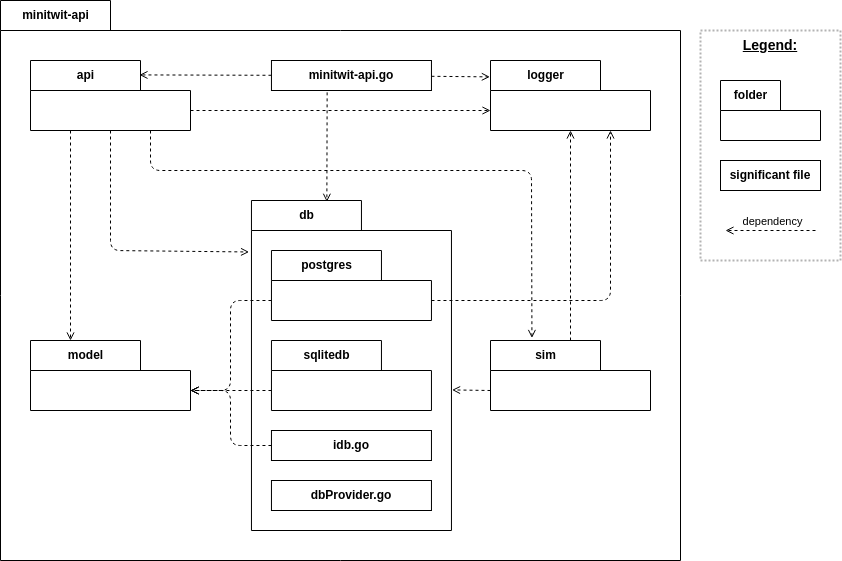

The diagram above was exported from draw.io. Its source (the exported page's mxGraphModel, read from the mxfile embedded in the PNG):
<mxGraphModel dx="1173" dy="1865" grid="1" gridSize="10" guides="1" tooltips="1" connect="1" arrows="1" fold="1" page="1" pageScale="1" pageWidth="850" pageHeight="1100" math="0" shadow="0">
  <root>
    <mxCell id="0" />
    <mxCell id="1" parent="0" />
    <mxCell id="2" value="minitwit-api" style="shape=folder;fontStyle=1;tabWidth=110;tabHeight=30;tabPosition=left;html=1;boundedLbl=1;labelInHeader=1;container=1;collapsible=0;" vertex="1" parent="1">
      <mxGeometry x="70" y="-930" width="680" height="560" as="geometry" />
    </mxCell>
    <mxCell id="3" value="" style="html=1;strokeColor=none;resizeWidth=1;resizeHeight=1;fillColor=none;part=1;connectable=0;allowArrows=0;deletable=0;" vertex="1" parent="2">
      <mxGeometry width="680" height="279.99999999999994" relative="1" as="geometry">
        <mxPoint y="30" as="offset" />
      </mxGeometry>
    </mxCell>
    <mxCell id="4" value="db" style="shape=folder;fontStyle=1;tabWidth=110;tabHeight=30;tabPosition=left;html=1;boundedLbl=1;labelInHeader=1;container=1;collapsible=0;" vertex="1" parent="1">
      <mxGeometry x="320.96000000000004" y="-730" width="200" height="330" as="geometry" />
    </mxCell>
    <mxCell id="5" value="" style="html=1;strokeColor=none;resizeWidth=1;resizeHeight=1;fillColor=none;part=1;connectable=0;allowArrows=0;deletable=0;" vertex="1" parent="4">
      <mxGeometry width="200" height="280.5" relative="1" as="geometry">
        <mxPoint y="30" as="offset" />
      </mxGeometry>
    </mxCell>
    <mxCell id="6" value="postgres" style="shape=folder;fontStyle=1;tabWidth=110;tabHeight=30;tabPosition=left;html=1;boundedLbl=1;labelInHeader=1;container=1;collapsible=0;" vertex="1" parent="1">
      <mxGeometry x="340.96000000000004" y="-680" width="160" height="70" as="geometry" />
    </mxCell>
    <mxCell id="7" value="" style="html=1;strokeColor=none;resizeWidth=1;resizeHeight=1;fillColor=none;part=1;connectable=0;allowArrows=0;deletable=0;" vertex="1" parent="6">
      <mxGeometry width="160" height="35" relative="1" as="geometry">
        <mxPoint y="30" as="offset" />
      </mxGeometry>
    </mxCell>
    <mxCell id="8" value="sqlitedb" style="shape=folder;fontStyle=1;tabWidth=110;tabHeight=30;tabPosition=left;html=1;boundedLbl=1;labelInHeader=1;container=1;collapsible=0;" vertex="1" parent="1">
      <mxGeometry x="340.96000000000004" y="-590" width="160" height="70" as="geometry" />
    </mxCell>
    <mxCell id="9" value="" style="html=1;strokeColor=none;resizeWidth=1;resizeHeight=1;fillColor=none;part=1;connectable=0;allowArrows=0;deletable=0;" vertex="1" parent="8">
      <mxGeometry width="160" height="35" relative="1" as="geometry">
        <mxPoint y="30" as="offset" />
      </mxGeometry>
    </mxCell>
    <mxCell id="10" value="" style="endArrow=open;html=1;dashed=1;endFill=0;entryX=0.75;entryY=1;entryDx=0;entryDy=0;entryPerimeter=0;exitX=0;exitY=0;exitDx=160;exitDy=50;exitPerimeter=0;" edge="1" parent="1" source="6" target="11">
      <mxGeometry width="50" height="50" relative="1" as="geometry">
        <mxPoint x="480.96000000000004" y="-340" as="sourcePoint" />
        <mxPoint x="530.96" y="-390" as="targetPoint" />
        <Array as="points">
          <mxPoint x="680" y="-630" />
        </Array>
      </mxGeometry>
    </mxCell>
    <mxCell id="11" value="logger" style="shape=folder;fontStyle=1;tabWidth=110;tabHeight=30;tabPosition=left;html=1;boundedLbl=1;labelInHeader=1;container=1;collapsible=0;" vertex="1" parent="1">
      <mxGeometry x="560" y="-870" width="160" height="70" as="geometry" />
    </mxCell>
    <mxCell id="12" value="" style="html=1;strokeColor=none;resizeWidth=1;resizeHeight=1;fillColor=none;part=1;connectable=0;allowArrows=0;deletable=0;" vertex="1" parent="11">
      <mxGeometry width="160" height="35" relative="1" as="geometry">
        <mxPoint y="30" as="offset" />
      </mxGeometry>
    </mxCell>
    <mxCell id="13" value="model" style="shape=folder;fontStyle=1;tabWidth=110;tabHeight=30;tabPosition=left;html=1;boundedLbl=1;labelInHeader=1;container=1;collapsible=0;" vertex="1" parent="1">
      <mxGeometry x="100.00000000000006" y="-590" width="160" height="70" as="geometry" />
    </mxCell>
    <mxCell id="14" value="" style="html=1;strokeColor=none;resizeWidth=1;resizeHeight=1;fillColor=none;part=1;connectable=0;allowArrows=0;deletable=0;" vertex="1" parent="13">
      <mxGeometry width="160" height="35" relative="1" as="geometry">
        <mxPoint y="30" as="offset" />
      </mxGeometry>
    </mxCell>
    <mxCell id="15" value="" style="endArrow=open;html=1;dashed=1;endFill=0;entryX=0;entryY=0;entryDx=160;entryDy=50;entryPerimeter=0;exitX=0;exitY=0;exitDx=0;exitDy=50;exitPerimeter=0;" edge="1" parent="1" source="6" target="13">
      <mxGeometry width="50" height="50" relative="1" as="geometry">
        <mxPoint x="250" y="-640" as="sourcePoint" />
        <mxPoint x="394.1600000000001" y="-270" as="targetPoint" />
        <Array as="points">
          <mxPoint x="300" y="-630" />
          <mxPoint x="300" y="-540" />
        </Array>
      </mxGeometry>
    </mxCell>
    <mxCell id="16" value="api" style="shape=folder;fontStyle=1;tabWidth=110;tabHeight=30;tabPosition=left;html=1;boundedLbl=1;labelInHeader=1;container=1;collapsible=0;" vertex="1" parent="1">
      <mxGeometry x="100.00000000000006" y="-870" width="160" height="70" as="geometry" />
    </mxCell>
    <mxCell id="17" value="" style="html=1;strokeColor=none;resizeWidth=1;resizeHeight=1;fillColor=none;part=1;connectable=0;allowArrows=0;deletable=0;" vertex="1" parent="16">
      <mxGeometry width="160" height="35" relative="1" as="geometry">
        <mxPoint y="30" as="offset" />
      </mxGeometry>
    </mxCell>
    <mxCell id="18" value="" style="endArrow=open;html=1;dashed=1;endFill=0;entryX=0;entryY=0;entryDx=0;entryDy=50;entryPerimeter=0;exitX=0;exitY=0;exitDx=160;exitDy=50;exitPerimeter=0;" edge="1" parent="1" source="16" target="11">
      <mxGeometry width="50" height="50" relative="1" as="geometry">
        <mxPoint x="436.7781818181818" y="-1110" as="sourcePoint" />
        <mxPoint x="497.869090909091" y="-970" as="targetPoint" />
      </mxGeometry>
    </mxCell>
    <mxCell id="19" value="sim" style="shape=folder;fontStyle=1;tabWidth=110;tabHeight=30;tabPosition=left;html=1;boundedLbl=1;labelInHeader=1;container=1;collapsible=0;" vertex="1" parent="1">
      <mxGeometry x="560" y="-590" width="160" height="70" as="geometry" />
    </mxCell>
    <mxCell id="20" value="" style="html=1;strokeColor=none;resizeWidth=1;resizeHeight=1;fillColor=none;part=1;connectable=0;allowArrows=0;deletable=0;" vertex="1" parent="19">
      <mxGeometry width="160" height="35" relative="1" as="geometry">
        <mxPoint y="30" as="offset" />
      </mxGeometry>
    </mxCell>
    <mxCell id="21" value="" style="endArrow=open;html=1;dashed=1;endFill=0;entryX=-0.012;entryY=0.156;entryDx=0;entryDy=0;entryPerimeter=0;" edge="1" parent="1" source="16" target="4">
      <mxGeometry width="50" height="50" relative="1" as="geometry">
        <mxPoint x="203.91454545454553" y="-370" as="sourcePoint" />
        <mxPoint x="193.00545454545454" y="-530" as="targetPoint" />
        <Array as="points">
          <mxPoint x="180" y="-680" />
        </Array>
      </mxGeometry>
    </mxCell>
    <mxCell id="22" value="" style="endArrow=open;html=1;dashed=1;endFill=0;exitX=0.75;exitY=1;exitDx=0;exitDy=0;exitPerimeter=0;entryX=0.259;entryY=-0.036;entryDx=0;entryDy=0;entryPerimeter=0;" edge="1" parent="1" source="16" target="19">
      <mxGeometry width="50" height="50" relative="1" as="geometry">
        <mxPoint x="170" y="-800" as="sourcePoint" />
        <mxPoint x="203.00545454545454" y="-520" as="targetPoint" />
        <Array as="points">
          <mxPoint x="220" y="-760" />
          <mxPoint x="601" y="-760" />
        </Array>
      </mxGeometry>
    </mxCell>
    <mxCell id="23" value="" style="endArrow=open;html=1;dashed=1;endFill=0;exitX=0.25;exitY=1;exitDx=0;exitDy=0;exitPerimeter=0;entryX=0.25;entryY=0;entryDx=0;entryDy=0;entryPerimeter=0;" edge="1" parent="1" source="16" target="13">
      <mxGeometry width="50" height="50" relative="1" as="geometry">
        <mxPoint x="-311.03999999999996" y="-300" as="sourcePoint" />
        <mxPoint x="-122.03999999999996" y="-210" as="targetPoint" />
      </mxGeometry>
    </mxCell>
    <mxCell id="24" value="idb.go" style="rounded=0;whiteSpace=wrap;html=1;fontStyle=1" vertex="1" parent="1">
      <mxGeometry x="340.96000000000004" y="-500" width="160" height="30" as="geometry" />
    </mxCell>
    <mxCell id="25" value="dbProvider.go" style="rounded=0;whiteSpace=wrap;html=1;fontStyle=1" vertex="1" parent="1">
      <mxGeometry x="340.96000000000004" y="-450" width="160" height="30" as="geometry" />
    </mxCell>
    <mxCell id="26" value="" style="endArrow=open;html=1;dashed=1;endFill=0;exitX=0;exitY=0;exitDx=0;exitDy=50;exitPerimeter=0;entryX=0;entryY=0;entryDx=160;entryDy=50;entryPerimeter=0;" edge="1" parent="1" source="8" target="13">
      <mxGeometry width="50" height="50" relative="1" as="geometry">
        <mxPoint x="503.65230769230766" y="-600.0000000000002" as="sourcePoint" />
        <mxPoint x="898.2676923076929" y="-410" as="targetPoint" />
      </mxGeometry>
    </mxCell>
    <mxCell id="27" value="" style="endArrow=open;html=1;dashed=1;endFill=0;entryX=0;entryY=0;entryDx=160;entryDy=50;entryPerimeter=0;" edge="1" parent="1" source="24" target="13">
      <mxGeometry width="50" height="50" relative="1" as="geometry">
        <mxPoint x="510.96000000000004" y="-519.8148148148148" as="sourcePoint" />
        <mxPoint x="890.96" y="-400.18518518518476" as="targetPoint" />
        <Array as="points">
          <mxPoint x="300" y="-485" />
          <mxPoint x="300" y="-540" />
        </Array>
      </mxGeometry>
    </mxCell>
    <mxCell id="28" value="minitwit-api.go" style="rounded=0;whiteSpace=wrap;html=1;fontStyle=1" vertex="1" parent="1">
      <mxGeometry x="340.96000000000004" y="-870" width="160" height="30" as="geometry" />
    </mxCell>
    <mxCell id="29" value="" style="endArrow=open;html=1;dashed=1;endFill=0;exitX=0;exitY=0;exitDx=0;exitDy=50;exitPerimeter=0;entryX=1.003;entryY=0.574;entryDx=0;entryDy=0;entryPerimeter=0;" edge="1" parent="1" source="19" target="4">
      <mxGeometry width="50" height="50" relative="1" as="geometry">
        <mxPoint x="1110" y="-580" as="sourcePoint" />
        <mxPoint x="447.4600000000005" y="-220" as="targetPoint" />
      </mxGeometry>
    </mxCell>
    <mxCell id="30" value="" style="endArrow=open;html=1;dashed=1;endFill=0;" edge="1" parent="1" source="19" target="11">
      <mxGeometry width="50" height="50" relative="1" as="geometry">
        <mxPoint x="1189.46" y="-328.32000000000005" as="sourcePoint" />
        <mxPoint x="980.96" y="-428.32000000000005" as="targetPoint" />
      </mxGeometry>
    </mxCell>
    <mxCell id="31" value="" style="endArrow=open;html=1;dashed=1;endFill=0;entryX=0.681;entryY=0.206;entryDx=0;entryDy=0;entryPerimeter=0;" edge="1" parent="1" source="28" target="16">
      <mxGeometry width="50" height="50" relative="1" as="geometry">
        <mxPoint x="239.46000000000004" y="-900" as="sourcePoint" />
        <mxPoint x="407.46000000000004" y="-820" as="targetPoint" />
      </mxGeometry>
    </mxCell>
    <mxCell id="32" value="" style="endArrow=open;html=1;dashed=1;endFill=0;entryX=0.377;entryY=0.004;entryDx=0;entryDy=0;entryPerimeter=0;exitX=0.348;exitY=1.062;exitDx=0;exitDy=0;exitPerimeter=0;" edge="1" parent="1" source="28" target="4">
      <mxGeometry width="50" height="50" relative="1" as="geometry">
        <mxPoint x="219.63647058823517" y="-180" as="sourcePoint" />
        <mxPoint x="209.0482352941176" y="-300" as="targetPoint" />
      </mxGeometry>
    </mxCell>
    <mxCell id="33" value="" style="endArrow=open;html=1;dashed=1;endFill=0;entryX=-0.004;entryY=0.234;entryDx=0;entryDy=0;entryPerimeter=0;" edge="1" parent="1" source="28" target="11">
      <mxGeometry width="50" height="50" relative="1" as="geometry">
        <mxPoint x="189.63647058823517" y="-770" as="sourcePoint" />
        <mxPoint x="179.0482352941176" y="-890" as="targetPoint" />
      </mxGeometry>
    </mxCell>
    <mxCell id="34" value="" style="group" vertex="1" connectable="0" parent="1">
      <mxGeometry x="770" y="-900" width="140" height="230" as="geometry" />
    </mxCell>
    <mxCell id="35" value="" style="rounded=0;whiteSpace=wrap;html=1;dashed=1;dashPattern=1 1;strokeWidth=2;strokeColor=#B3B3B3;" vertex="1" parent="34">
      <mxGeometry width="140" height="230" as="geometry" />
    </mxCell>
    <mxCell id="36" value="folder" style="shape=folder;fontStyle=1;tabWidth=60;tabHeight=30;tabPosition=left;html=1;boundedLbl=1;labelInHeader=1;container=1;collapsible=0;" vertex="1" parent="34">
      <mxGeometry x="20" y="50" width="100" height="60" as="geometry" />
    </mxCell>
    <mxCell id="37" value="" style="html=1;strokeColor=none;resizeWidth=1;resizeHeight=1;fillColor=none;part=1;connectable=0;allowArrows=0;deletable=0;" vertex="1" parent="36">
      <mxGeometry width="100" height="42" relative="1" as="geometry">
        <mxPoint y="30" as="offset" />
      </mxGeometry>
    </mxCell>
    <mxCell id="38" value="significant file" style="rounded=0;whiteSpace=wrap;html=1;fontStyle=1" vertex="1" parent="34">
      <mxGeometry x="20" y="130" width="100" height="30" as="geometry" />
    </mxCell>
    <mxCell id="39" value="Legend:" style="text;html=1;strokeColor=none;fillColor=none;align=center;verticalAlign=middle;whiteSpace=wrap;rounded=0;fontSize=14;fontStyle=5" vertex="1" parent="34">
      <mxGeometry x="40" width="60" height="30" as="geometry" />
    </mxCell>
    <mxCell id="40" value="" style="endArrow=open;html=1;dashed=1;endFill=0;" edge="1" parent="34">
      <mxGeometry width="50" height="50" relative="1" as="geometry">
        <mxPoint x="115" y="200" as="sourcePoint" />
        <mxPoint x="25" y="200" as="targetPoint" />
      </mxGeometry>
    </mxCell>
    <mxCell id="41" value="dependency" style="edgeLabel;html=1;align=center;verticalAlign=middle;resizable=0;points=[];" vertex="1" connectable="0" parent="40">
      <mxGeometry x="0.3216" y="1" relative="1" as="geometry">
        <mxPoint x="15" y="-11" as="offset" />
      </mxGeometry>
    </mxCell>
  </root>
</mxGraphModel>